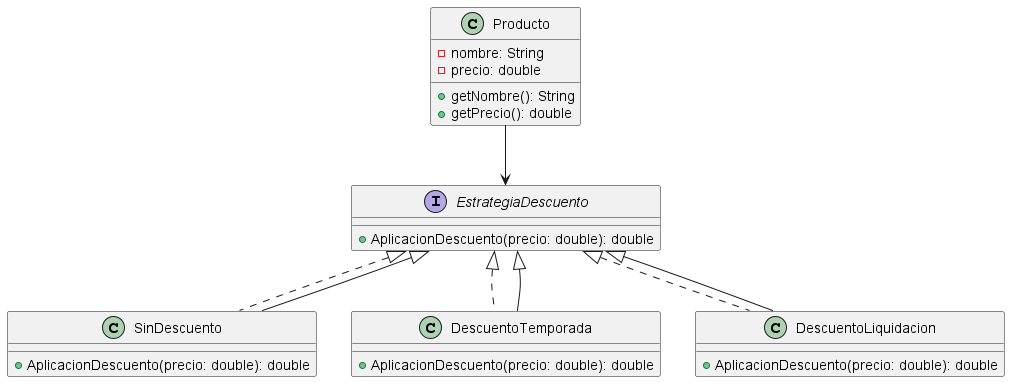

The diagram above was rendered by PlantUML. Its source (embedded in the PNG):
@startuml
class Producto {
    - nombre: String
    - precio: double
    + getNombre(): String
    + getPrecio(): double
}

interface EstrategiaDescuento {
    + AplicacionDescuento(precio: double): double
}

class SinDescuento implements EstrategiaDescuento{
    + AplicacionDescuento(precio: double): double
}

class DescuentoTemporada implements EstrategiaDescuento {
    + AplicacionDescuento(precio: double): double
}

class DescuentoLiquidacion implements EstrategiaDescuento {
    + AplicacionDescuento(precio: double): double
}

Producto --> EstrategiaDescuento
EstrategiaDescuento <|-- SinDescuento
EstrategiaDescuento <|-- DescuentoTemporada
EstrategiaDescuento <|-- DescuentoLiquidacion
@enduml